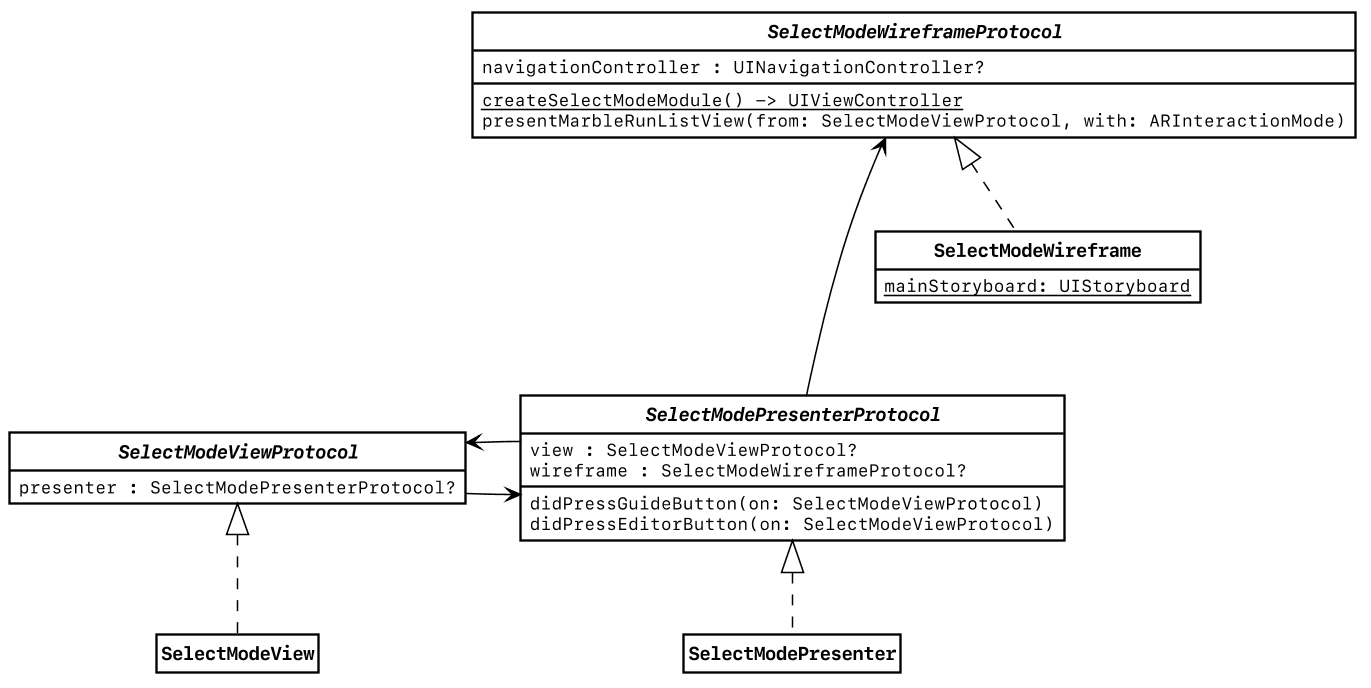

The diagram above was rendered by PlantUML. Its source (embedded in the PNG):
@startuml classes-selectmode

skinparam Shadowing false
skinparam DefaultFontName "SF Mono"
skinparam dpi 150
skinparam partitionBackgroundColor white

skinparam Class {
	BorderColor black
	ArrowColor black
	BackgroundColor white
	FontStyle bold
	StereotypeFontSize 10
	ArrowFontSize 10
	AttributeIconSize 0
}

skinparam Component {
	BorderColor black
	BackgroundColor white
}

hide empty fields
hide empty methods
hide circle


interface SelectModeWireframeProtocol {
    navigationController : UINavigationController?
    {static} createSelectModeModule() -> UIViewController
    presentMarbleRunListView(from: SelectModeViewProtocol, with: ARInteractionMode)
}

interface SelectModeViewProtocol {
    presenter : SelectModePresenterProtocol? 
}

interface SelectModePresenterProtocol {
    view : SelectModeViewProtocol? 
    wireframe : SelectModeWireframeProtocol? 
    didPressGuideButton(on: SelectModeViewProtocol)
    didPressEditorButton(on: SelectModeViewProtocol)
}


class SelectModeWireframe {
    {static} mainStoryboard: UIStoryboard
}
class SelectModeView
class SelectModePresenter


SelectModeViewProtocol --> SelectModePresenterProtocol
SelectModePresenterProtocol -l> SelectModeViewProtocol
SelectModeWireframeProtocol <--u- SelectModePresenterProtocol


SelectModeWireframe .u.|> SelectModeWireframeProtocol
SelectModeView .u.|> SelectModeViewProtocol
SelectModePresenter .u.|> SelectModePresenterProtocol

@enduml